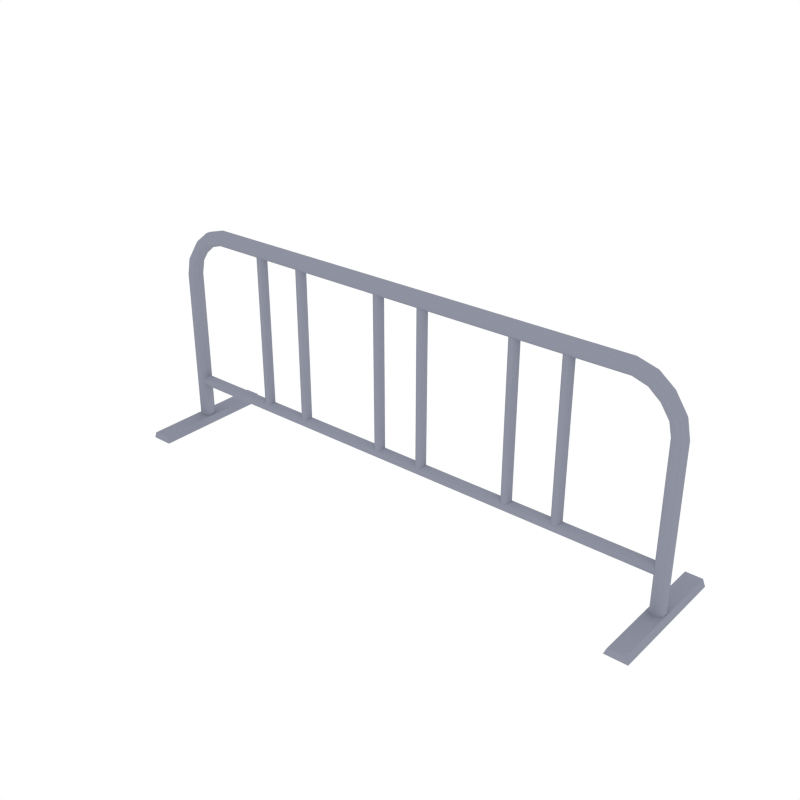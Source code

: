 # Source: Fence_Long.blend  (saved by Blender 2.79.0; exported with 4.5.12 LTS)
import bpy
from mathutils import Matrix  # noqa: F401  (used for matrix-valued properties, if any)

bpy.ops.wm.read_factory_settings(use_empty=True)
scene = bpy.context.scene
scene.name = 'Scene'

# ---- collections
col_collection_1 = bpy.data.collections.new('Collection 1'); scene.collection.children.link(col_collection_1)

# ---- materials (node trees are filled in below, after node groups)
mat_grey = bpy.data.materials.new('Grey')
mat_grey.alpha_threshold = 0.0
mat_grey.diffuse_color = (0.2747, 0.2874, 0.3515, 1.0)
mat_grey.roughness = 0.5

# ---- node groups
ng_auto_smooth = bpy.data.node_groups.new('Auto Smooth', 'GeometryNodeTree')
_s = ng_auto_smooth.interface.new_socket(name='Geometry', in_out='OUTPUT', socket_type='NodeSocketGeometry')
_s = ng_auto_smooth.interface.new_socket(name='Geometry', in_out='INPUT', socket_type='NodeSocketGeometry')
_s = ng_auto_smooth.interface.new_socket(name='Angle', in_out='INPUT', socket_type='NodeSocketFloat')
_s.subtype = 'ANGLE'
_s.min_value = 0.0
_s.max_value = 3.142
ng_auto_smooth.is_modifier = True
_N = ng_auto_smooth.nodes; _L = ng_auto_smooth.links
n0 = _N.new('NodeGroupOutput'); n0.name = 'Group Output'; n0.location = (480, -100)
n1 = _N.new('NodeGroupInput'); n1.name = 'Group Input'; n1.location = (-420, -300)
n2 = _N.new('NodeGroupInput'); n2.name = 'Group Input.001'; n2.location = (-60, -100)
n3 = _N.new('GeometryNodeSetShadeSmooth'); n3.name = 'Set Shade Smooth'; n3.location = (120, -100)
n3.domain = 'EDGE'
n4 = _N.new('GeometryNodeSetShadeSmooth'); n4.name = 'Set Shade Smooth.001'; n4.location = (300, -100)
n5 = _N.new('GeometryNodeInputMeshEdgeAngle'); n5.name = 'Edge Angle'; n5.location = (-420, -220)
n6 = _N.new('GeometryNodeInputEdgeSmooth'); n6.name = 'Is Edge Smooth'; n6.location = (-60, -160)
n7 = _N.new('GeometryNodeInputShadeSmooth'); n7.name = 'Is Face Smooth'; n7.location = (-240, -340)
n8 = _N.new('FunctionNodeBooleanMath'); n8.name = 'Boolean Math'; n8.location = (-60, -220)
n9 = _N.new('FunctionNodeCompare'); n9.name = 'Compare'; n9.location = (-240, -180)
n9.operation = 'LESS_EQUAL'
_L.new(n5.outputs[0], n9.inputs[0])
_L.new(n4.outputs[0], n0.inputs[0])
_L.new(n1.outputs[1], n9.inputs[1])
_L.new(n9.outputs[0], n8.inputs[0])
_L.new(n7.outputs[0], n8.inputs[1])
_L.new(n2.outputs[0], n3.inputs[0])
_L.new(n6.outputs[0], n3.inputs[1])
_L.new(n3.outputs[0], n4.inputs[0])
_L.new(n8.outputs[0], n3.inputs[2])
n0.is_active_output = True

# ---- material node trees

# ---- world
world_world = bpy.data.worlds.new('World'); scene.world = world_world
world_world.color = (1.0, 1.0, 1.0)
world_world.use_sun_shadow = False
world_world.sun_shadow_jitter_overblur = 0.0
world_world.cycles.sampling_method = 'NONE'
world_world.cycles.sample_map_resolution = 256

# ---- meshes
me_cylinder_033 = bpy.data.meshes.new('Cylinder.033')
me_cylinder_033.from_pydata([(-4.13, 0.1089, 0.9897), (-4.13, 0.1089, 4.637), (-4.055, 0.08809, 0.9897), (-4.055, 0.08809, 4.637), (-4.009, 0.03365, 0.9897), (-4.009, 0.03365, 4.637), (-4.009, -0.03365, 0.9897), (-4.009, -0.03365, 4.637), (-4.055, -0.08809, 0.9897), (-4.055, -0.08809, 4.637), (-4.13, -0.1089, 0.9897), (-4.13, -0.1089, 4.637), (-4.204, -0.08809, 0.9897), (-4.204, -0.08809, 4.637), (-4.25, -0.03365, 0.9897), (-4.25, -0.03365, 4.637), (-4.25, 0.03365, 0.9897), (-4.25, 0.03365, 4.637), (-4.204, 0.08809, 0.9897), (-4.204, 0.08809, 4.637), (-2.887, 0.1089, 0.9897), (-2.887, 0.1089, 4.637), (-2.813, 0.08809, 0.9897), (-2.813, 0.08809, 4.637), (-2.767, 0.03365, 0.9897), (-2.767, 0.03365, 4.637), (-2.767, -0.03365, 0.9897), (-2.767, -0.03365, 4.637), (-2.813, -0.08809, 0.9897), (-2.813, -0.08809, 4.637), (-2.887, -0.1089, 0.9897), (-2.887, -0.1089, 4.637), (-2.961, -0.08809, 0.9897), (-2.961, -0.08809, 4.637), (-3.007, -0.03365, 0.9897), (-3.007, -0.03365, 4.637), (-3.007, 0.03365, 0.9897), (-3.007, 0.03365, 4.637), (-2.961, 0.08809, 0.9897), (-2.961, 0.08809, 4.637), (-0.5955, 0.1089, 0.9897), (-0.5955, 0.1089, 4.637), (-0.5212, 0.08809, 0.9897), (-0.5212, 0.08809, 4.637), (-0.4754, 0.03365, 0.9897), (-0.4754, 0.03365, 4.637), (-0.4754, -0.03365, 0.9897), (-0.4754, -0.03365, 4.637), (-0.5212, -0.08809, 0.9897), (-0.5212, -0.08809, 4.637), (-0.5955, -0.1089, 0.9897), (-0.5955, -0.1089, 4.637), (-0.6697, -0.08809, 0.9897), (-0.6697, -0.08809, 4.637), (-0.7156, -0.03365, 0.9897), (-0.7156, -0.03365, 4.637), (-0.7156, 0.03365, 0.9897), (-0.7156, 0.03365, 4.637), (-0.6697, 0.08809, 0.9897), (-0.6697, 0.08809, 4.637), (-6.533, 0.1675, 0.02642), (-6.533, 0.1675, 3.567), (-6.434, 0.1355, 0.02642), (-6.434, 0.1355, 3.567), (-6.373, 0.05175, 0.02642), (-6.373, 0.05175, 3.567), (-6.373, -0.05175, 0.02642), (-6.373, -0.05175, 3.567), (-6.434, -0.1355, 0.02642), (-6.434, -0.1355, 3.567), (-6.533, -0.1675, 0.02642), (-6.533, -0.1675, 3.567), (-6.631, -0.1355, 0.02642), (-6.631, -0.1355, 3.567), (-6.692, -0.05175, 0.02642), (-6.692, -0.05175, 3.567), (-6.692, 0.05175, 0.02642), (-6.692, 0.05175, 3.567), (-6.631, 0.1355, 0.02642), (-6.631, 0.1355, 3.567), (-6.357, 0.1355, 3.876), (-6.45, 0.1675, 3.908), (-6.3, 0.05175, 3.856), (-6.3, -0.05175, 3.856), (-6.357, -0.1355, 3.876), (-6.45, -0.1675, 3.908), (-6.543, -0.1355, 3.94), (-6.601, -0.05175, 3.96), (-6.601, 0.05175, 3.96), (-6.543, 0.1355, 3.94), (-6.139, 0.1355, 4.162), (-6.2, 0.1675, 4.239), (-6.102, 0.05175, 4.114), (-6.102, -0.05175, 4.114), (-6.139, -0.1355, 4.162), (-6.2, -0.1675, 4.239), (-6.261, -0.1355, 4.317), (-6.298, -0.05175, 4.365), (-6.298, 0.05175, 4.365), (-6.261, 0.1355, 4.317), (-5.852, 0.1355, 4.373), (-5.884, 0.1675, 4.466), (-5.832, 0.05175, 4.315), (-5.832, -0.05175, 4.315), (-5.852, -0.1355, 4.373), (-5.884, -0.1675, 4.466), (-5.916, -0.1355, 4.559), (-5.936, -0.05175, 4.616), (-5.936, 0.05175, 4.616), (-5.916, 0.1355, 4.559), (-5.479, 0.1355, 4.474), (-5.479, 0.1675, 4.573), (-5.479, 0.05175, 4.414), (-5.479, -0.05175, 4.414), (-5.479, -0.1355, 4.474), (-5.479, -0.1675, 4.573), (-5.479, -0.1355, 4.671), (-5.479, -0.05175, 4.731), (-5.479, 0.05175, 4.731), (-5.479, 0.1355, 4.671), (0.0, 0.1355, 4.474), (0.0, 0.1675, 4.573), (0.0, 0.05175, 4.414), (0.0, -0.05175, 4.414), (0.0, -0.1355, 4.474), (0.0, -0.1675, 4.573), (0.0, -0.1355, 4.671), (0.0, -0.05175, 4.731), (0.0, 0.05175, 4.731), (0.0, 0.1355, 4.671), (-6.786, -1.391, 0.001935), (-6.786, 1.391, 0.001935), (-6.25, -1.391, 0.001935), (-6.25, 1.391, 0.001935), (-6.719, -1.391, 0.1481), (-6.719, 1.391, 0.1481), (-6.318, -1.391, 0.1481), (-6.318, 1.391, 0.1481), (-6.539, 0.1035, 0.9425), (-6.539, 0.128, 1.017), (-6.539, 0.03955, 0.8962), (-6.539, -0.03955, 0.8962), (-6.539, -0.1035, 0.9425), (-6.539, -0.128, 1.017), (-6.539, -0.1035, 1.092), (-6.539, -0.03955, 1.139), (-6.539, 0.03955, 1.139), (-6.539, 0.1036, 1.092), (0.0, 0.1035, 0.9425), (0.0, 0.128, 1.017), (0.0, 0.03955, 0.8962), (0.0, -0.03955, 0.8962), (0.0, -0.1035, 0.9425), (0.0, -0.128, 1.017), (0.0, -0.1035, 1.092), (0.0, -0.03955, 1.139), (0.0, 0.03955, 1.139), (0.0, 0.1036, 1.092)], [], [(0, 1, 3, 2), (2, 3, 5, 4), (4, 5, 7, 6), (6, 7, 9, 8), (8, 9, 11, 10), (10, 11, 13, 12), (12, 13, 15, 14), (14, 15, 17, 16), (18, 19, 1, 0), (16, 17, 19, 18), (20, 21, 23, 22), (22, 23, 25, 24), (24, 25, 27, 26), (26, 27, 29, 28), (28, 29, 31, 30), (30, 31, 33, 32), (32, 33, 35, 34), (34, 35, 37, 36), (38, 39, 21, 20), (36, 37, 39, 38), (40, 41, 43, 42), (42, 43, 45, 44), (44, 45, 47, 46), (46, 47, 49, 48), (48, 49, 51, 50), (50, 51, 53, 52), (52, 53, 55, 54), (54, 55, 57, 56), (58, 59, 41, 40), (56, 57, 59, 58), (60, 61, 63, 62), (62, 63, 65, 64), (64, 65, 67, 66), (66, 67, 69, 68), (68, 69, 71, 70), (70, 71, 73, 72), (72, 73, 75, 74), (74, 75, 77, 76), (63, 61, 81, 80), (78, 79, 61, 60), (76, 77, 79, 78), (86, 85, 95, 96), (67, 65, 82, 83), (65, 63, 80, 82), (61, 79, 89, 81), (79, 77, 88, 89), (77, 75, 87, 88), (75, 73, 86, 87), (73, 71, 85, 86), (71, 69, 84, 85), (69, 67, 83, 84), (93, 92, 102, 103), (83, 82, 92, 93), (81, 89, 99, 91), (87, 86, 96, 97), (84, 83, 93, 94), (80, 81, 91, 90), (88, 87, 97, 98), (85, 84, 94, 95), (82, 80, 90, 92), (89, 88, 98, 99), (107, 106, 116, 117), (91, 99, 109, 101), (97, 96, 106, 107), (94, 93, 103, 104), (90, 91, 101, 100), (98, 97, 107, 108), (95, 94, 104, 105), (92, 90, 100, 102), (99, 98, 108, 109), (96, 95, 105, 106), (114, 113, 123, 124), (104, 103, 113, 114), (100, 101, 111, 110), (108, 107, 117, 118), (105, 104, 114, 115), (102, 100, 110, 112), (109, 108, 118, 119), (106, 105, 115, 116), (103, 102, 112, 113), (101, 109, 119, 111), (110, 111, 121, 120), (118, 117, 127, 128), (115, 114, 124, 125), (112, 110, 120, 122), (119, 118, 128, 129), (116, 115, 125, 126), (113, 112, 122, 123), (111, 119, 129, 121), (117, 116, 126, 127), (131, 133, 132, 130), (135, 134, 136, 137), (133, 131, 135, 137), (131, 130, 134, 135), (130, 132, 136, 134), (132, 133, 137, 136), (142, 141, 151, 152), (138, 139, 149, 148), (146, 145, 155, 156), (143, 142, 152, 153), (140, 138, 148, 150), (147, 146, 156, 157), (144, 143, 153, 154), (141, 140, 150, 151), (139, 147, 157, 149), (145, 144, 154, 155)])
me_cylinder_033.polygons.foreach_set('use_smooth', [True] * 106)
me_cylinder_033.materials.append(mat_grey)
me_cylinder_033.use_remesh_preserve_volume = False
me_cylinder_033.use_remesh_preserve_attributes = False
me_cylinder_033.use_mirror_vertex_groups = False
me_cylinder_033.update()

# ---- objects
ob_fence_long = bpy.data.objects.new('Fence_Long', me_cylinder_033)

# ---- transforms, parenting, visibility, modifiers, constraints
ob_fence_long.location = (0.0, 0.0, 0.0)
ob_fence_long.scale = (0.1963, 0.2214, 0.2214)
ob_fence_long.lineart.crease_threshold = 0.0
_m = ob_fence_long.modifiers.new('Mirror', 'MIRROR')
_m.use_clip = True
_m = ob_fence_long.modifiers.new('Auto Smooth', 'NODES')
_m.node_group = ng_auto_smooth
_gi = [s.identifier for s in ng_auto_smooth.interface.items_tree if s.item_type == 'SOCKET' and s.in_out == 'INPUT']
_m[_gi[1]] = 1.047  # Angle

# ---- collection membership
col_collection_1.objects.link(ob_fence_long)

# ---- scene / render settings (as saved in the file)
scene.frame_start = 1; scene.frame_end = 250; scene.frame_set(0)
scene.render.engine = 'CYCLES'
scene.render.resolution_x = 1000
scene.render.resolution_y = 1000
scene.render.dither_intensity = 0.0
scene.cycles.samples = 200
scene.cycles.sampling_pattern = 'TABULATED_SOBOL'
scene.cycles.light_sampling_threshold = 0.0
scene.cycles.use_adaptive_sampling = False
scene.cycles.use_light_tree = False
scene.cycles.caustics_reflective = False
scene.cycles.caustics_refractive = False
scene.cycles.blur_glossy = 0.0
scene.cycles.max_bounces = 2
scene.cycles.pixel_filter_type = 'GAUSSIAN'
scene.cycles.sample_clamp_indirect = 0.0
scene.view_settings.view_transform = 'Standard'
bpy.context.view_layer.update()

# ---- added for rendering (the .blend has no active camera): camera
cam_auto = bpy.data.cameras.new('AutoCamera')
cam_auto.lens = 50.0
cam_auto.sensor_width = 36.0
cam_auto.clip_end = 1000.0
ob_auto_camera = bpy.data.objects.new('AutoCamera', cam_auto)
scene.collection.objects.link(ob_auto_camera)
ob_auto_camera.location = (2.70911, -3.25093, 2.69127)
ob_auto_camera.rotation_euler = (1.09748, -7.21219e-08, 0.694738)
scene.camera = ob_auto_camera
bpy.context.view_layer.update()
